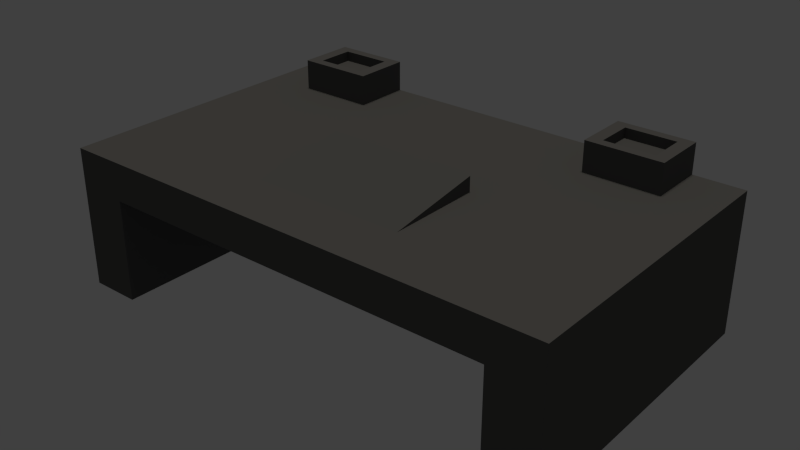 # Source: lk-Altar.blend  (saved by Blender 2.74.0; exported with 4.5.12 LTS)
import bpy
from mathutils import Matrix  # noqa: F401  (used for matrix-valued properties, if any)

bpy.ops.wm.read_factory_settings(use_empty=True)
scene = bpy.context.scene
scene.name = 'Scene'

# ---- collections
col_collection_1 = bpy.data.collections.new('Collection 1'); scene.collection.children.link(col_collection_1)

# ---- materials (node trees are filled in below, after node groups)
mat_material_002 = bpy.data.materials.new('Material.002')
mat_material_002.alpha_threshold = 0.0
mat_material_002.roughness = 0.5

# ---- material node trees
mat_material_002.use_nodes = True; mat_material_002.node_tree.nodes.clear()
_N = mat_material_002.node_tree.nodes; _L = mat_material_002.node_tree.links
n0 = _N.new('ShaderNodeOutputMaterial'); n0.name = 'Material Output'; n0.location = (300, 300)
n1 = _N.new('ShaderNodeBsdfDiffuse'); n1.name = 'Diffuse BSDF'; n1.location = (10, 300)
n1.inputs[0].default_value = (0.1025, 0.1025, 0.1025, 1.0)
_L.new(n1.outputs[0], n0.inputs[0])
n0.is_active_output = True

# ---- world
world_world = bpy.data.worlds.new('World'); scene.world = world_world
world_world.color = (0.05088, 0.05088, 0.05088)
world_world.use_sun_shadow = False
world_world.sun_shadow_jitter_overblur = 0.0
world_world.cycles.sampling_method = 'MANUAL'
world_world.cycles.sample_map_resolution = 256

# ---- lights
light_sun = bpy.data.lights.new('Sun', 'SUN')
light_sun.color = (1.0, 0.9323, 0.8167)
light_sun.transmission_factor = 0.0
light_sun.angle = 0.1993
light_sun.energy = 1.0
light_sun.shadow_buffer_clip_start = 0.5
light_sun.shadow_soft_size = 0.1
light_sun.shadow_cascade_max_distance = 1000.0
light_sun.cycles.use_multiple_importance_sampling = False

# ---- meshes
me_plane = bpy.data.meshes.new('Plane')
me_plane.from_pydata([(-1.0, -1.0, 0.0), (1.0, -1.0, 0.0), (-1.0, 1.0, 0.0), (1.0, 1.0, 0.0), (-1.0, 1.0, 0.2), (-1.0, -1.0, 0.2), (1.0, -1.0, 0.2), (1.0, 1.0, 0.2), (-0.8, -1.0, 0.0), (-0.8, 1.0, 0.0), (-0.8, -1.0, 0.2), (-0.8, 1.0, 0.2), (0.8, -1.0, 0.0), (0.8, -1.0, 0.2), (0.8, 1.0, 0.0), (0.8, 1.0, 0.2), (-1.0, 1.0, -1.2), (-1.0, -1.0, -1.2), (0.8, -1.0, -1.2), (1.0, -1.0, -1.2), (1.0, 1.0, -1.2), (-0.8, 1.0, -1.2), (-0.8, -1.0, -1.2), (0.8, 1.0, -1.2), (7.153e-07, 1.0, 0.2), (-0.8, 0.0, 0.2), (6.557e-07, -1.0, 0.2), (0.8, 0.0, 0.2), (6.855e-07, 0.0, 0.2), (-0.4, 1.0, 0.2), (-0.8, 0.5, 0.2), (0.4, -1.0, 0.2), (0.8, 0.5, 0.2), (0.4, 1.0, 0.2), (-0.8, -0.5, 0.2), (-0.4, -1.0, 0.2), (0.8, -0.5, 0.2), (7.004e-07, 0.5, 0.2), (-0.4, 0.0, 0.2), (0.4, 0.0, 0.2), (0.4, -0.5, 0.2), (-0.4, -0.5, 0.2), (-0.4, 0.5, 0.2), (0.4, 0.5, 0.2), (-0.6, 1.0, 0.2), (-0.8, 0.75, 0.2), (0.6, -1.0, 0.2), (0.8, 0.75, 0.2), (0.2, 1.0, 0.2), (-0.8, -0.25, 0.2), (-0.2, -1.0, 0.2), (0.8, -0.25, 0.2), (7.078e-07, 0.75, 0.2), (-0.6, 0.0, 0.2), (0.2, 0.0, 0.2), (-0.2, 1.0, 0.2), (-0.8, 0.25, 0.2), (0.2, -1.0, 0.2), (0.8, 0.25, 0.2), (0.6, 1.0, 0.2), (-0.8, -0.75, 0.2), (-0.6, -1.0, 0.2), (0.8, -0.75, 0.2), (6.929e-07, 0.25, 0.2), (6.631e-07, -0.75, 0.2), (-0.2, 0.002956, 0.2016), (0.6, 0.0, 0.2), (0.4, -0.25, 0.2), (0.4, -0.75, 0.2), (0.6, -0.5, 0.2), (-0.4, -0.25, 0.2), (-0.4, -0.75, 0.2), (-0.6, -0.5, 0.2), (-0.4, 0.75, 0.2), (-0.4, 0.25, 0.2), (-0.6, 0.5, 0.2), (-0.2, 0.5, 0.2), (0.4, 0.75, 0.2), (0.4, 0.25, 0.2), (0.2, 0.5, 0.2), (0.6, 0.5, 0.2), (0.6, 0.25, 0.2), (0.2, 0.25, 0.2), (0.2, 0.75, 0.2), (-0.2, 0.25, 0.2), (-0.6, 0.25, 0.2), (-0.2, -0.75, 0.2), (-0.6, -0.75, 0.2), (-0.6, -0.25, 0.2), (0.6, -0.75, 0.2), (0.2, -0.75, 0.2), (0.6, -0.25, 0.2), (-0.2, 0.75, 0.2), (-0.7, 1.0, 0.2), (-0.8, 0.875, 0.2), (0.7, -1.0, 0.2), (0.8, 0.875, 0.2), (0.1, 1.0, 0.2), (-0.8, -0.125, 0.2), (-0.1, -1.0, 0.2), (0.8, -0.125, 0.2), (7.115e-07, 0.875, 0.2), (-0.7, 0.0, 0.2), (0.1, 0.0, 0.2), (-0.3, 1.0, 0.2), (-0.8, 0.375, 0.2), (0.3, -1.0, 0.2), (0.8, 0.375, 0.2), (0.5, 1.0, 0.2), (-0.8, -0.625, 0.2), (-0.5, -1.0, 0.2), (0.8, -0.625, 0.2), (6.966e-07, 0.375, 0.2), (-0.6, 1.0, 0.5), (-0.3, 0.002956, 0.2016), (0.5, 0.0, 0.2), (0.4, -0.125, 0.2), (0.4, -0.625, 0.2), (0.5, -0.5, 0.2), (-0.4, -0.125, 0.2), (-0.4, -0.625, 0.2), (-0.7, -0.5, 0.2), (-0.3, -0.5, 0.2), (-0.4, 0.875, 0.2), (-0.4, 0.375, 0.2), (-0.7, 0.5, 0.2), (-0.3, 0.5, 0.2), (0.4, 0.875, 0.2), (0.4, 0.375, 0.2), (0.1, 0.5, 0.2), (0.5, 0.5, 0.2), (-0.5, 1.0, 0.2), (-0.8, 0.625, 0.2), (0.5, -1.0, 0.2), (0.8, 0.625, 0.2), (0.3, 1.0, 0.2), (-0.8, -0.375, 0.2), (-0.3, -1.0, 0.2), (0.8, -0.375, 0.2), (7.041e-07, 0.625, 0.2), (-0.5, 0.0, 0.2), (0.3, 0.0, 0.2), (-0.1, 1.0, 0.2), (-0.8, 0.125, 0.2), (0.1, -1.0, 0.2), (0.8, 0.125, 0.2), (0.7, 1.0, 0.2), (-0.8, -0.875, 0.2), (-0.7, -1.0, 0.2), (0.8, -0.875, 0.2), (6.892e-07, 0.125, 0.2), (6.594e-07, -0.875, 0.2), (-0.1, 0.0, 0.2), (0.7, 0.0, 0.2), (0.4, -0.375, 0.2), (0.4, -0.875, 0.2), (0.3, -0.5, 0.2), (0.7, -0.5, 0.2), (-0.4, -0.375, 0.2), (-0.4, -0.875, 0.2), (-0.5, -0.5, 0.2), (-0.4, 0.625, 0.2), (-0.4, 0.125, 0.2), (-0.5, 0.5, 0.2), (-0.1, 0.5, 0.2), (0.4, 0.625, 0.2), (0.4, 0.125, 0.2), (0.3, 0.5, 0.2), (0.7, 0.5, 0.2), (0.6, 0.375, 0.2), (0.6, 0.125, 0.2), (0.5, 0.25, 0.2), (0.7, 0.25, 0.2), (0.2, 0.375, 0.2), (0.2, 0.125, 0.2), (0.1, 0.25, 0.2), (0.3, 0.25, 0.2), (0.2, 0.875, 0.2), (0.2, 0.625, 0.2), (0.1, 0.75, 0.2), (0.3, 0.75, 0.2), (-0.2, 0.375, 0.2), (-0.2, 0.125, 0.2), (-0.3, 0.25, 0.2), (-0.1, 0.25, 0.2), (-0.6, 0.375, 0.2), (-0.6, 0.125, 0.2), (-0.7, 0.25, 0.2), (-0.5, 0.25, 0.2), (-0.6, 0.625, 0.2), (-0.5, 0.75, 0.2), (-0.2, -0.625, 0.2), (-0.2, -0.875, 0.2), (-0.3, -0.75, 0.2), (-0.1, -0.75, 0.2), (-0.6, -0.625, 0.2), (-0.6, -0.875, 0.2), (-0.7, -0.75, 0.2), (-0.5, -0.75, 0.2), (-0.6, -0.125, 0.2), (-0.6, -0.375, 0.2), (-0.7, -0.25, 0.2), (-0.5, -0.25, 0.2), (0.6, -0.625, 0.2), (0.6, -0.875, 0.2), (0.5, -0.75, 0.2), (0.7, -0.75, 0.2), (0.2, -0.625, 0.2), (0.2, -0.875, 0.2), (0.1, -0.75, 0.2), (0.3, -0.75, 0.2), (0.3, -0.25, 0.2), (0.6, -0.125, 0.2), (0.6, -0.375, 0.2), (0.5, -0.25, 0.2), (0.7, -0.25, 0.2), (-0.3, -0.25, 0.2), (-0.2, 0.875, 0.2), (-0.2, 0.625, 0.2), (-0.3, 0.75, 0.2), (-0.1, 0.75, 0.2), (0.6, 0.625, 0.2), (0.5, 0.75, 0.2), (0.7, 0.625, 0.2), (0.5, 0.625, 0.2), (0.5, 0.875, 0.2), (-0.1, 0.625, 0.2), (-0.3, 0.625, 0.2), (-0.3, 0.875, 0.2), (-0.3, -0.375, 0.2), (-0.3, -0.125, 0.2), (0.7, -0.375, 0.2), (0.5, -0.375, 0.2), (0.5, -0.125, 0.2), (0.3, -0.375, 0.2), (0.3, -0.875, 0.2), (0.1, -0.875, 0.2), (0.1, -0.625, 0.2), (0.7, -0.875, 0.2), (0.5, -0.875, 0.2), (0.5, -0.625, 0.2), (-0.5, -0.375, 0.2), (-0.7, -0.375, 0.2), (-0.7, -0.125, 0.2), (-0.5, -0.875, 0.2), (-0.7, -0.875, 0.2), (-0.7, -0.625, 0.2), (-0.1, -0.875, 0.2), (-0.3, -0.875, 0.2), (-0.3, -0.625, 0.2), (-0.5, 0.625, 0.2), (-0.7, 0.625, 0.2), (-0.5, 0.125, 0.2), (-0.7, 0.125, 0.2), (-0.7, 0.375, 0.2), (-0.1, 0.125, 0.2), (-0.3, 0.125, 0.2), (-0.3, 0.375, 0.2), (0.3, 0.625, 0.2), (0.1, 0.625, 0.2), (0.1, 0.875, 0.2), (0.3, 0.125, 0.2), (0.1, 0.125, 0.2), (0.1, 0.375, 0.2), (0.7, 0.125, 0.2), (0.5, 0.125, 0.2), (0.5, 0.375, 0.2), (0.7, 0.375, 0.2), (0.3, 0.375, 0.2), (0.3, 0.875, 0.2), (-0.1, 0.375, 0.2), (-0.5, 0.375, 0.2), (-0.5, 0.875, 0.2), (-0.5, 1.0, 0.5), (-0.5, -0.625, 0.2), (-0.5, -0.125, 0.2), (0.7, -0.625, 0.2), (0.8, 1.0, 0.5), (0.3, -0.125, 0.2), (0.7, -0.125, 0.2), (-0.1, 0.875, 0.2), (6.817e-07, -0.125, 0.32), (6.855e-07, 0.0, 0.35), (0.1, 0.0, 0.35), (6.668e-07, -0.625, 0.2), (6.706e-07, -0.5, 0.23), (0.1, -0.5, 0.23), (6.743e-07, -0.375, 0.26), (6.78e-07, -0.25, 0.29), (0.3, 0.0, 0.35), (0.2, 0.0, 0.35), (-0.1, 0.0, 0.35), (-0.2, 0.002956, 0.3516), (0.3, -0.5, 0.23), (0.2, -0.5, 0.23), (-0.1, -0.5, 0.23), (-0.2, -0.5, 0.23), (0.8, 0.875, 0.5), (-0.8, 0.875, 0.5), (0.2, -0.125, 0.32), (0.2, -0.375, 0.26), (0.2, -0.25, 0.29), (0.1, -0.25, 0.29), (0.3, -0.25, 0.29), (-0.2, -0.125, 0.32), (-0.2, -0.375, 0.26), (-0.2, -0.25, 0.29), (-0.1, -0.25, 0.29), (-0.3, 0.002956, 0.3516), (-0.3, -0.5, 0.23), (-0.3, -0.25, 0.29), (-0.1, -0.375, 0.26), (-0.3, -0.375, 0.26), (-0.3, -0.125, 0.32), (0.3, -0.375, 0.26), (0.1, -0.375, 0.26), (0.1, -0.125, 0.32), (-0.8, 1.0, 0.5), (-0.7, 1.0, 0.5), (-0.1, -0.625, 0.2), (0.3, -0.625, 0.2), (0.3, -0.125, 0.32), (-0.1, -0.125, 0.32), (-0.8, 0.625, 0.5), (-0.8, 0.75, 0.5), (0.8, 0.625, 0.5), (0.8, 0.75, 0.5), (0.7, 1.0, 0.5), (0.6, 1.0, 0.5), (-0.6, 0.625, 0.5), (-0.5, 0.75, 0.5), (0.6, 0.625, 0.5), (0.5, 1.0, 0.5), (0.5, 0.75, 0.5), (0.7, 0.625, 0.5), (0.5, 0.625, 0.5), (0.5, 0.875, 0.5), (-0.5, 0.625, 0.5), (-0.7, 0.625, 0.5), (-0.5, 0.875, 0.5), (0.8, 1.0, -0.18), (-0.8, 1.0, -0.18), (-0.8, -1.0, -0.18), (0.8, -1.0, -0.18), (0.7, 0.6875, 0.5), (0.75, 0.75, 0.5), (0.55, 0.75, 0.5), (0.75, 1.0, 0.5), (0.55, 1.0, 0.5), (0.8, 0.8125, 0.5), (-0.8, 0.8125, 0.5), (-0.65, 1.0, 0.5), (0.6, 0.6875, 0.5), (0.6, 0.9375, 0.5), (-0.55, 0.75, 0.5), (-0.75, 0.75, 0.5), (-0.6, 0.6875, 0.5), (-0.6, 0.9375, 0.5), (0.65, 1.0, 0.5), (0.8, 0.6875, 0.5), (-0.8, 0.6875, 0.5), (-0.55, 1.0, 0.5), (0.8, 0.9375, 0.5), (-0.8, 0.9375, 0.5), (-0.75, 1.0, 0.5), (0.65, 0.625, 0.5), (0.75, 0.625, 0.5), (0.5, 0.6875, 0.5), (0.55, 0.625, 0.5), (0.5, 0.9375, 0.5), (0.5, 0.8125, 0.5), (0.55, 0.875, 0.5), (-0.5, 0.6875, 0.5), (-0.55, 0.625, 0.5), (-0.7, 0.6875, 0.5), (-0.75, 0.625, 0.5), (-0.65, 0.625, 0.5), (-0.7, 0.9375, 0.5), (-0.75, 0.875, 0.5), (-0.5, 0.9375, 0.5), (-0.5, 0.8125, 0.5), (-0.55, 0.875, 0.5), (0.7, 0.9375, 0.5), (0.75, 0.875, 0.5), (0.75, 0.9375, 0.5), (-0.65, 0.9375, 0.5), (-0.65, 0.6875, 0.5), (0.55, 0.9375, 0.5), (0.55, 0.6875, 0.5), (0.75, 0.6875, 0.5), (0.65, 0.6875, 0.5), (0.55, 0.8125, 0.5), (-0.55, 0.6875, 0.5), (-0.75, 0.6875, 0.5), (-0.75, 0.9375, 0.5), (-0.75, 0.8125, 0.5), (-0.55, 0.9375, 0.5), (-0.55, 0.8125, 0.5), (0.65, 0.9375, 0.5), (0.75, 0.8125, 0.5), (0.7, 0.6875, 0.4), (0.7, 0.75, 0.4), (0.75, 0.75, 0.4), (0.6, 0.8125, 0.4), (0.6, 0.875, 0.4), (-0.65, 0.75, 0.4), (-0.7, 0.75, 0.4), (-0.6, 0.8125, 0.4), (-0.6, 0.875, 0.4), (0.65, 0.75, 0.4), (0.6, 0.75, 0.4), (0.6, 0.6875, 0.4), (-0.55, 0.75, 0.4), (-0.6, 0.75, 0.4), (-0.6, 0.6875, 0.4), (-0.7, 0.6875, 0.4), (-0.7, 0.8125, 0.4), (-0.7, 0.875, 0.4), (-0.65, 0.875, 0.4), (-0.55, 0.875, 0.4), (0.7, 0.8125, 0.4), (0.7, 0.875, 0.4), (0.65, 0.875, 0.4), (0.75, 0.875, 0.4), (0.55, 0.75, 0.4), (0.6, 0.9375, 0.4), (-0.75, 0.75, 0.4), (-0.6, 0.9375, 0.4), (0.55, 0.875, 0.4), (-0.7, 0.9375, 0.4), (-0.75, 0.875, 0.4), (0.7, 0.9375, 0.4), (0.75, 0.9375, 0.4), (-0.65, 0.9375, 0.4), (-0.65, 0.6875, 0.4), (0.55, 0.9375, 0.4), (0.55, 0.6875, 0.4), (0.75, 0.6875, 0.4), (0.65, 0.6875, 0.4), (0.55, 0.8125, 0.4), (-0.55, 0.6875, 0.4), (-0.75, 0.6875, 0.4), (-0.75, 0.9375, 0.4), (-0.75, 0.8125, 0.4), (-0.65, 0.8125, 0.4), (-0.55, 0.9375, 0.4), (-0.55, 0.8125, 0.4), (0.65, 0.9375, 0.4), (0.65, 0.8125, 0.4), (0.75, 0.8125, 0.4)], [], [(14, 3, 20, 23), (13, 6, 7, 15, 96, 47, 134, 32, 107, 58, 145, 27, 100, 51, 138, 36, 111, 62, 149), (9, 2, 4, 11), (1, 3, 7, 6), (12, 1, 6, 13), (2, 0, 5, 4), (0, 8, 10, 5), (14, 9, 11, 93, 44, 131, 29, 104, 55, 142, 24, 97, 48, 135, 33, 108, 59, 146, 15), (5, 10, 147, 60, 109, 34, 136, 49, 98, 25, 143, 56, 105, 30, 132, 45, 94, 11, 4), (12, 14, 23, 18), (3, 14, 15, 7), (8, 12, 13, 95, 46, 133, 31, 106, 57, 144, 26, 99, 50, 137, 35, 110, 61, 148, 10), (59, 108, 332, 348, 328), (14, 12, 343, 340), (18, 23, 20, 19), (17, 16, 21, 22), (9, 8, 22, 21), (8, 0, 17, 22), (2, 9, 21, 16), (3, 1, 19, 20), (1, 12, 18, 19), (0, 2, 16, 17), (280, 101, 24, 142), (279, 100, 27, 153), (278, 116, 39, 141), (222, 224, 335, 367, 333), (276, 111, 36, 157), (275, 119, 38, 140), (274, 120, 41, 160), (272, 123, 29, 131), (271, 124, 42, 163), (270, 112, 37, 164), (269, 127, 33, 135), (268, 128, 43, 167), (267, 107, 32, 168), (266, 169, 80, 130), (265, 170, 81, 171), (264, 145, 58, 172), (263, 173, 79, 129), (262, 174, 82, 175), (261, 166, 78, 176), (260, 177, 48, 97), (259, 178, 83, 179), (258, 165, 77, 180), (257, 181, 76, 126), (256, 182, 84, 183), (255, 150, 63, 184), (254, 185, 75, 125), (253, 186, 85, 187), (252, 162, 74, 188), (190, 272, 339, 380, 330), (251, 189, 329, 376, 338), (250, 161, 73, 190), (248, 192, 86, 193), (247, 151, 64, 194), (246, 195, 72, 121), (245, 196, 87, 197), (244, 159, 71, 198), (243, 199, 53, 102), (242, 200, 88, 201), (241, 158, 70, 202), (240, 203, 69, 118), (239, 204, 89, 205), (238, 149, 62, 206), (236, 208, 90, 209), (235, 155, 68, 210), (234, 154, 67, 211), (233, 212, 66, 115), (232, 213, 91, 214), (231, 138, 51, 215), (399, 349, 297, 383), (228, 217, 55, 104), (227, 218, 92, 219), (226, 139, 52, 220), (15, 146, 327, 347, 277), (45, 132, 323, 360, 324), (108, 225, 336, 369, 332), (134, 47, 326, 359, 325), (80, 168, 223, 221), (168, 32, 134, 223), (165, 224, 222, 77), (43, 130, 224, 165), (130, 80, 221, 224), (127, 225, 108, 33), (77, 222, 225, 127), (250, 190, 330, 372, 337), (218, 226, 220, 92), (76, 164, 226, 218), (164, 37, 139, 226), (161, 227, 219, 73), (42, 126, 227, 161), (126, 76, 218, 227), (123, 228, 104, 29), (73, 219, 228, 123), (219, 92, 217, 228), (156, 234, 314, 293), (152, 65, 292, 291), (141, 54, 290, 289), (158, 229, 216, 70), (41, 122, 229, 158), (278, 141, 289, 321), (119, 230, 114, 38), (70, 216, 230, 119), (229, 122, 309, 312), (213, 231, 215, 91), (69, 157, 231, 213), (157, 36, 138, 231), (154, 232, 214, 67), (40, 118, 232, 154), (118, 69, 213, 232), (116, 233, 115, 39), (67, 214, 233, 116), (214, 91, 212, 233), (383, 384, 432, 423), (103, 28, 282, 283), (156, 40, 154, 234), (398, 382, 327, 358), (230, 216, 310, 313), (397, 380, 339, 381), (234, 211, 303, 314), (396, 379, 273, 361), (216, 229, 312, 310), (208, 235, 210, 90), (57, 106, 235, 208), (106, 31, 155, 235), (151, 236, 209, 64), (26, 144, 236, 151), (144, 57, 208, 236), (28, 152, 291, 282), (356, 392, 440, 414), (209, 90, 207, 237), (204, 238, 206, 89), (46, 95, 238, 204), (95, 13, 149, 238), (155, 239, 205, 68), (31, 133, 239, 155), (133, 46, 204, 239), (117, 240, 118, 40), (68, 205, 240, 117), (205, 89, 203, 240), (200, 241, 202, 88), (72, 160, 241, 200), (160, 41, 158, 241), (136, 242, 201, 49), (34, 121, 242, 136), (121, 72, 200, 242), (98, 243, 102, 25), (49, 201, 243, 98), (201, 88, 199, 243), (196, 244, 198, 87), (61, 110, 244, 196), (110, 35, 159, 244), (147, 245, 197, 60), (10, 148, 245, 147), (148, 61, 196, 245), (109, 246, 121, 34), (60, 197, 246, 109), (197, 87, 195, 246), (192, 247, 194, 86), (50, 99, 247, 192), (99, 26, 151, 247), (159, 248, 193, 71), (35, 137, 248, 159), (137, 50, 192, 248), (120, 249, 122, 41), (71, 193, 249, 120), (193, 86, 191, 249), (94, 45, 324, 350, 298), (75, 163, 250, 189), (163, 42, 161, 250), (189, 250, 337, 373, 329), (30, 125, 251, 132), (125, 75, 189, 251), (223, 134, 325, 366, 334), (47, 96, 297, 349, 326), (11, 94, 298, 363, 317), (186, 252, 188, 85), (53, 140, 252, 186), (140, 38, 162, 252), (143, 253, 187, 56), (25, 102, 253, 143), (102, 53, 186, 253), (105, 254, 125, 30), (56, 187, 254, 105), (187, 85, 185, 254), (182, 255, 184, 84), (65, 152, 255, 182), (152, 28, 150, 255), (162, 256, 183, 74), (38, 114, 256, 162), (114, 65, 182, 256), (124, 257, 126, 42), (74, 183, 257, 124), (183, 84, 181, 257), (178, 258, 180, 83), (79, 167, 258, 178), (167, 43, 165, 258), (139, 259, 179, 52), (37, 129, 259, 139), (129, 79, 178, 259), (101, 260, 97, 24), (52, 179, 260, 101), (179, 83, 177, 260), (174, 261, 176, 82), (54, 141, 261, 174), (141, 39, 166, 261), (150, 262, 175, 63), (28, 103, 262, 150), (103, 54, 174, 262), (112, 263, 129, 37), (63, 175, 263, 112), (175, 82, 173, 263), (170, 264, 172, 81), (66, 153, 264, 170), (153, 27, 145, 264), (166, 265, 171, 78), (39, 115, 265, 166), (115, 66, 170, 265), (128, 266, 130, 43), (78, 171, 266, 128), (171, 81, 169, 266), (169, 267, 168, 80), (81, 172, 267, 169), (172, 58, 107, 267), (173, 268, 167, 79), (82, 176, 268, 173), (176, 78, 128, 268), (177, 269, 135, 48), (83, 180, 269, 177), (180, 77, 127, 269), (181, 270, 164, 76), (84, 184, 270, 181), (184, 63, 112, 270), (185, 271, 163, 75), (85, 188, 271, 185), (188, 74, 124, 271), (272, 131, 273, 379, 339), (132, 251, 338, 375, 323), (190, 73, 123, 272), (211, 278, 321, 303), (395, 355, 426, 443), (394, 377, 318, 364), (195, 274, 160, 72), (87, 198, 274, 195), (198, 71, 120, 274), (199, 275, 140, 53), (88, 202, 275, 199), (202, 70, 119, 275), (203, 276, 157, 69), (89, 206, 276, 203), (206, 62, 111, 276), (114, 230, 313, 308), (397, 381, 419, 446), (392, 372, 330, 354), (65, 114, 308, 292), (54, 103, 283, 290), (211, 67, 116, 278), (212, 279, 153, 66), (91, 215, 279, 212), (215, 51, 100, 279), (355, 393, 441, 426), (345, 399, 449, 402), (389, 359, 326, 345), (217, 280, 142, 55), (92, 220, 280, 217), (220, 52, 101, 280), (224, 221, 331, 368, 335), (131, 44, 113, 361, 273), (225, 222, 333, 370, 336), (322, 281, 282, 291), (319, 284, 285, 295), (390, 344, 400, 438), (387, 353, 328, 348), (316, 299, 290, 283), (315, 300, 301, 302), (313, 304, 292, 308), (312, 305, 306, 310), (311, 287, 288, 307), (305, 311, 307, 306), (296, 295, 311, 305), (295, 285, 287, 311), (309, 296, 305, 312), (310, 306, 304, 313), (300, 314, 303, 301), (294, 293, 314, 300), (287, 315, 302, 288), (285, 286, 315, 287), (286, 294, 300, 315), (281, 316, 283, 282), (288, 302, 316, 281), (302, 301, 299, 316), (346, 388, 436, 424), (385, 357, 113, 351), (384, 362, 277, 347), (299, 321, 289, 290), (301, 303, 321, 299), (304, 322, 291, 292), (306, 307, 322, 304), (307, 288, 281, 322), (320, 117, 40, 156), (122, 249, 309), (64, 209, 237, 284), (86, 194, 319, 191), (194, 64, 284, 319), (90, 210, 320, 207), (210, 68, 117, 320), (320, 156, 293), (249, 191, 296, 309), (237, 207, 294, 286), (284, 237, 286, 285), (191, 319, 295, 296), (207, 320, 293, 294), (221, 223, 334, 365, 331), (93, 11, 317, 364, 318), (96, 15, 277, 362, 297), (146, 59, 328, 358, 327), (44, 93, 318, 351, 113), (342, 341, 340, 343), (12, 8, 342, 343), (8, 9, 341, 342), (9, 14, 340, 341), (382, 384, 347, 327), (391, 346, 424, 439), (383, 297, 362, 384), (377, 385, 351, 318), (357, 385, 433, 427), (398, 353, 425, 447), (389, 345, 402, 437), (338, 376, 386, 374), (376, 329, 356, 386), (369, 387, 348, 332), (336, 371, 387, 369), (381, 396, 445, 419), (367, 388, 346, 333), (335, 368, 388, 367), (368, 331, 352, 388), (344, 389, 437, 400), (334, 366, 389, 344), (366, 325, 359, 389), (386, 356, 414, 434), (331, 365, 390, 352), (365, 334, 344, 390), (370, 391, 371, 336), (333, 346, 391, 370), (378, 395, 443, 430), (387, 371, 428, 435), (329, 373, 392, 356), (373, 337, 372, 392), (360, 393, 355, 324), (323, 375, 393, 360), (375, 338, 374, 393), (363, 394, 364, 317), (298, 378, 394, 363), (384, 382, 431, 432), (350, 395, 378, 298), (324, 355, 395, 350), (354, 397, 446, 412), (399, 383, 423, 449), (352, 390, 438, 411), (353, 387, 435, 425), (357, 396, 361, 113), (371, 391, 439, 428), (381, 339, 379, 396), (385, 377, 429, 433), (393, 374, 415, 441), (354, 330, 380, 397), (353, 398, 358, 328), (388, 352, 411, 436), (394, 378, 430, 442), (382, 398, 447, 431), (374, 386, 434, 415), (392, 354, 412, 440), (377, 394, 442, 429), (396, 357, 427, 445), (345, 326, 349, 399), (448, 420, 421, 422), (444, 407, 408, 418), (443, 416, 417, 430), (441, 415, 406, 426), (439, 403, 404, 428), (438, 400, 401, 409), (436, 411, 410, 424), (434, 414, 413, 405), (421, 423, 432, 431), (417, 418, 433, 429), (418, 408, 427, 433), (415, 434, 405, 406), (428, 404, 425, 435), (400, 437, 402, 401), (411, 438, 409, 410), (424, 410, 403, 439), (414, 440, 412, 413), (430, 417, 429, 442), (426, 406, 416, 443), (416, 444, 418, 417), (406, 405, 444, 416), (405, 413, 407, 444), (408, 419, 445, 427), (407, 446, 419, 408), (413, 412, 446, 407), (404, 422, 447, 425), (422, 421, 431, 447), (403, 448, 422, 404), (410, 409, 448, 403), (409, 401, 420, 448), (420, 449, 423, 421), (401, 402, 449, 420)])
me_plane.materials.append(mat_material_002)
me_plane.use_remesh_preserve_volume = False
me_plane.use_remesh_preserve_attributes = False
me_plane.use_mirror_vertex_groups = False
me_plane.update()

# ---- objects
ob_sun = bpy.data.objects.new('Sun', light_sun)
ob_plane = bpy.data.objects.new('Plane', me_plane)

# ---- transforms, parenting, visibility, modifiers, constraints
ob_sun.location = (0.03329, -0.1156, 7.668)
ob_sun.hide_viewport = True
ob_sun.lineart.crease_threshold = 0.0
ob_plane.location = (0.0, 0.0, 1.2)
ob_plane.scale = (2.5, 1.5, 1.0)
ob_plane.lineart.crease_threshold = 0.0

# ---- collection membership
col_collection_1.objects.link(ob_sun)
col_collection_1.objects.link(ob_plane)

# ---- scene / render settings (as saved in the file)
scene.frame_start = 1; scene.frame_end = 250; scene.frame_set(1)
scene.render.engine = 'CYCLES'
scene.render.resolution_percentage = 50
scene.render.dither_intensity = 0.0
scene.cycles.use_denoising = False
scene.cycles.samples = 10
scene.cycles.sampling_pattern = 'TABULATED_SOBOL'
scene.cycles.light_sampling_threshold = 0.0
scene.cycles.use_adaptive_sampling = False
scene.cycles.use_light_tree = False
scene.cycles.blur_glossy = 0.0
scene.cycles.pixel_filter_type = 'GAUSSIAN'
scene.cycles.sample_clamp_indirect = 0.0
scene.view_settings.view_transform = 'Standard'
bpy.context.view_layer.update()

# ---- added for rendering (the .blend has no active camera): camera
cam_auto = bpy.data.cameras.new('AutoCamera')
cam_auto.lens = 50.0
cam_auto.sensor_width = 36.0
cam_auto.clip_end = 1000.0
ob_auto_camera = bpy.data.objects.new('AutoCamera', cam_auto)
scene.collection.objects.link(ob_auto_camera)
ob_auto_camera.location = (5.61955, -6.74346, 5.34564)
ob_auto_camera.rotation_euler = (1.09748, -7.21219e-08, 0.694738)
scene.camera = ob_auto_camera
bpy.context.view_layer.update()
